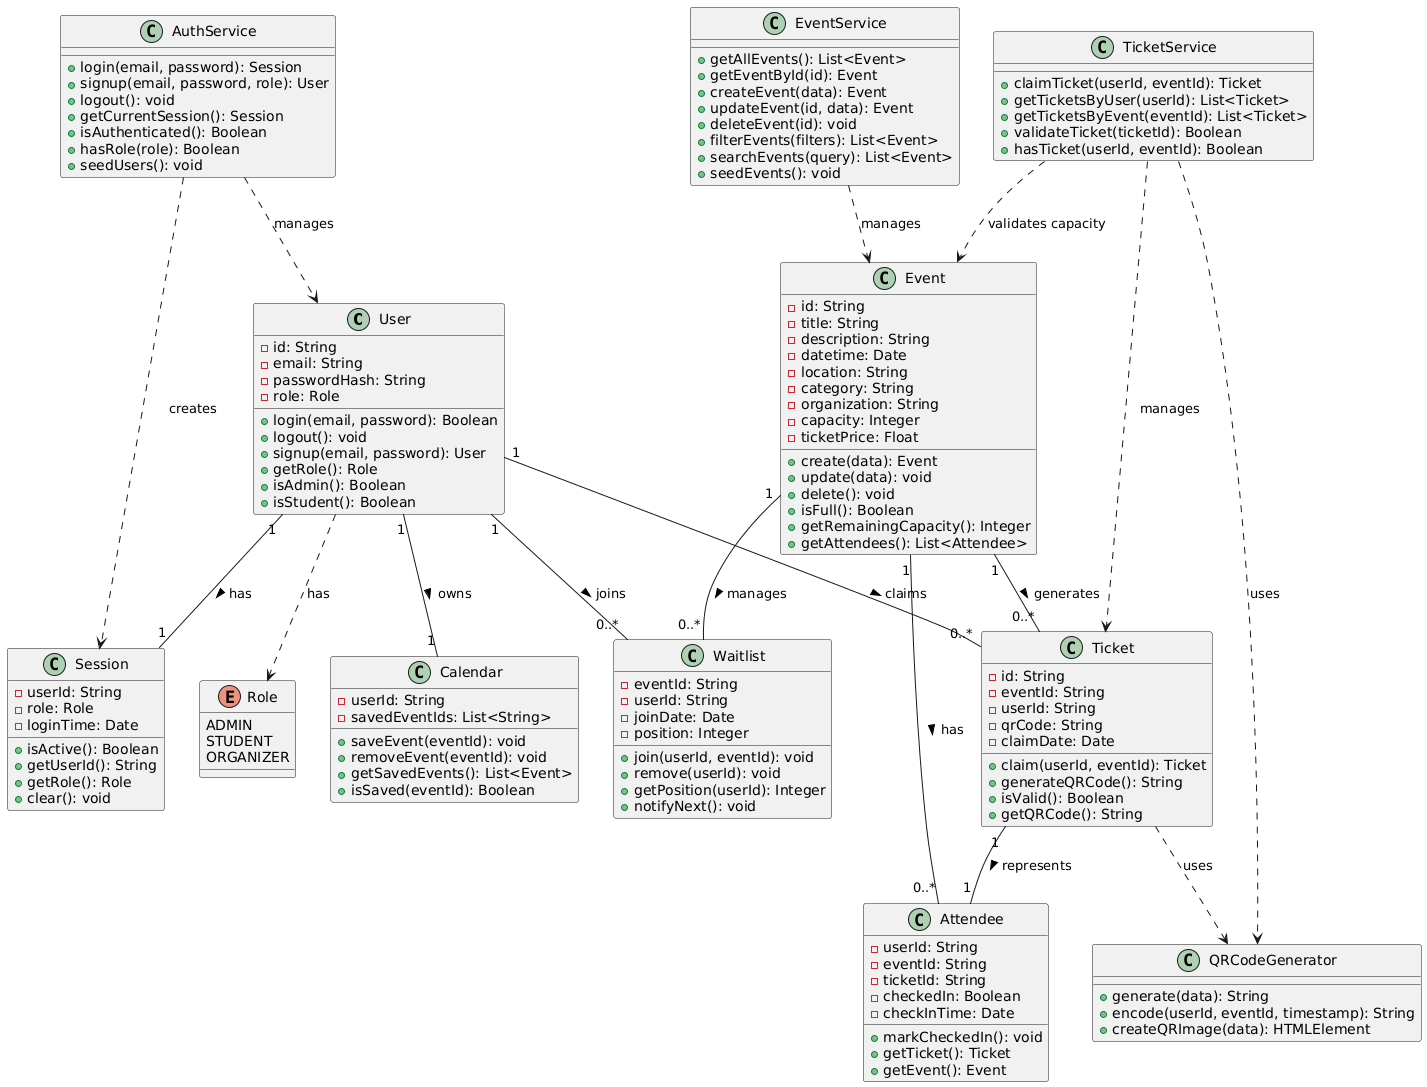

The diagram above was rendered by PlantUML. Its source (embedded in the PNG):
@startuml
' ============================================
' CORE DOMAIN CLASSES
' ============================================

class User {
  - id: String
  - email: String
  - passwordHash: String
  - role: Role
  + login(email, password): Boolean
  + logout(): void
  + signup(email, password): User
  + getRole(): Role
  + isAdmin(): Boolean
  + isStudent(): Boolean
}

enum Role {
  ADMIN
  STUDENT
  ORGANIZER
}

class Session {
  - userId: String
  - role: Role
  - loginTime: Date
  + isActive(): Boolean
  + getUserId(): String
  + getRole(): Role
  + clear(): void
}

class Event {
  - id: String
  - title: String
  - description: String
  - datetime: Date
  - location: String
  - category: String
  - organization: String
  - capacity: Integer
  - ticketPrice: Float
  + create(data): Event
  + update(data): void
  + delete(): void
  + isFull(): Boolean
  + getRemainingCapacity(): Integer
  + getAttendees(): List<Attendee>
}

class Ticket {
  - id: String
  - eventId: String
  - userId: String
  - qrCode: String
  - claimDate: Date
  + claim(userId, eventId): Ticket
  + generateQRCode(): String
  + isValid(): Boolean
  + getQRCode(): String
}

class Attendee {
  - userId: String
  - eventId: String
  - ticketId: String
  - checkedIn: Boolean
  - checkInTime: Date
  + markCheckedIn(): void
  + getTicket(): Ticket
  + getEvent(): Event
}

class Waitlist {
  - eventId: String
  - userId: String
  - joinDate: Date
  - position: Integer
  + join(userId, eventId): void
  + remove(userId): void
  + getPosition(userId): Integer
  + notifyNext(): void
}

class Calendar {
  - userId: String
  - savedEventIds: List<String>
  + saveEvent(eventId): void
  + removeEvent(eventId): void
  + getSavedEvents(): List<Event>
  + isSaved(eventId): Boolean
}

' ============================================
' SERVICE CLASSES
' ============================================

class AuthService {
  + login(email, password): Session
  + signup(email, password, role): User
  + logout(): void
  + getCurrentSession(): Session
  + isAuthenticated(): Boolean
  + hasRole(role): Boolean
  + seedUsers(): void
}

class EventService {
  + getAllEvents(): List<Event>
  + getEventById(id): Event
  + createEvent(data): Event
  + updateEvent(id, data): Event
  + deleteEvent(id): void
  + filterEvents(filters): List<Event>
  + searchEvents(query): List<Event>
  + seedEvents(): void
}

class TicketService {
  + claimTicket(userId, eventId): Ticket
  + getTicketsByUser(userId): List<Ticket>
  + getTicketsByEvent(eventId): List<Ticket>
  + validateTicket(ticketId): Boolean
  + hasTicket(userId, eventId): Boolean
}

class QRCodeGenerator {
  + generate(data): String
  + encode(userId, eventId, timestamp): String
  + createQRImage(data): HTMLElement
}

' ============================================
' RELATIONSHIPS
' ============================================

' User relationships
User "1" -- "1" Session : has >
User "1" -- "0..*" Ticket : claims >
User "1" -- "1" Calendar : owns >
User "1" -- "0..*" Waitlist : joins >
User ..> Role : has

' Event relationships
Event "1" -- "0..*" Ticket : generates >
Event "1" -- "0..*" Attendee : has >
Event "1" -- "0..*" Waitlist : manages >

' Ticket relationships
Ticket "1" -- "1" Attendee : represents >
Ticket ..> QRCodeGenerator : uses

' Service relationships
AuthService ..> User : manages
AuthService ..> Session : creates

EventService ..> Event : manages

TicketService ..> Ticket : manages
TicketService ..> Event : validates capacity
TicketService ..> QRCodeGenerator : uses
@enduml